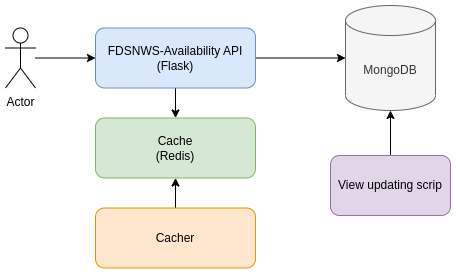

The diagram above was exported from draw.io. Its source (the exported page's mxGraphModel, read from the mxfile embedded in the PNG):
<mxGraphModel dx="1479" dy="1113" grid="1" gridSize="10" guides="1" tooltips="1" connect="1" arrows="1" fold="1" page="1" pageScale="1" pageWidth="850" pageHeight="1100" math="0" shadow="0">
  <root>
    <mxCell id="0" />
    <mxCell id="1" parent="0" />
    <mxCell id="Kbn7e9rLYNgtUT-mMeVi-20" value="" style="edgeStyle=orthogonalEdgeStyle;rounded=0;orthogonalLoop=1;jettySize=auto;html=1;" edge="1" parent="1" source="Kbn7e9rLYNgtUT-mMeVi-4" target="Kbn7e9rLYNgtUT-mMeVi-10">
      <mxGeometry relative="1" as="geometry" />
    </mxCell>
    <mxCell id="Kbn7e9rLYNgtUT-mMeVi-21" value="" style="edgeStyle=orthogonalEdgeStyle;rounded=0;orthogonalLoop=1;jettySize=auto;html=1;" edge="1" parent="1" source="Kbn7e9rLYNgtUT-mMeVi-4" target="Kbn7e9rLYNgtUT-mMeVi-5">
      <mxGeometry relative="1" as="geometry" />
    </mxCell>
    <mxCell id="Kbn7e9rLYNgtUT-mMeVi-4" value="FDSNWS-Availability API&lt;br&gt;(Flask)" style="rounded=1;whiteSpace=wrap;html=1;labelBackgroundColor=none;labelBorderColor=none;fillColor=#dae8fc;strokeColor=#6c8ebf;" vertex="1" parent="1">
      <mxGeometry x="170" y="62.5" width="160" height="60" as="geometry" />
    </mxCell>
    <mxCell id="Kbn7e9rLYNgtUT-mMeVi-5" value="Cache&lt;br&gt;(Redis)" style="rounded=1;whiteSpace=wrap;html=1;labelBackgroundColor=none;labelBorderColor=none;fillColor=#d5e8d4;strokeColor=#82b366;" vertex="1" parent="1">
      <mxGeometry x="170" y="152.5" width="160" height="60" as="geometry" />
    </mxCell>
    <mxCell id="Kbn7e9rLYNgtUT-mMeVi-18" value="" style="edgeStyle=orthogonalEdgeStyle;rounded=0;orthogonalLoop=1;jettySize=auto;html=1;" edge="1" parent="1" source="Kbn7e9rLYNgtUT-mMeVi-6" target="Kbn7e9rLYNgtUT-mMeVi-5">
      <mxGeometry relative="1" as="geometry" />
    </mxCell>
    <mxCell id="Kbn7e9rLYNgtUT-mMeVi-6" value="Cacher" style="rounded=1;whiteSpace=wrap;html=1;labelBackgroundColor=none;labelBorderColor=none;fillColor=#ffe6cc;strokeColor=#d79b00;" vertex="1" parent="1">
      <mxGeometry x="170" y="242.5" width="160" height="60" as="geometry" />
    </mxCell>
    <mxCell id="Kbn7e9rLYNgtUT-mMeVi-10" value="MongoDB" style="shape=cylinder3;whiteSpace=wrap;html=1;boundedLbl=1;backgroundOutline=1;size=15;labelBackgroundColor=none;labelBorderColor=none;verticalAlign=middle;fillColor=#f5f5f5;fontColor=#333333;strokeColor=#666666;" vertex="1" parent="1">
      <mxGeometry x="420" y="40" width="90" height="105" as="geometry" />
    </mxCell>
    <mxCell id="Kbn7e9rLYNgtUT-mMeVi-23" value="" style="edgeStyle=orthogonalEdgeStyle;rounded=0;orthogonalLoop=1;jettySize=auto;html=1;" edge="1" parent="1" source="Kbn7e9rLYNgtUT-mMeVi-12" target="Kbn7e9rLYNgtUT-mMeVi-4">
      <mxGeometry relative="1" as="geometry" />
    </mxCell>
    <mxCell id="Kbn7e9rLYNgtUT-mMeVi-12" value="Actor" style="shape=umlActor;verticalLabelPosition=bottom;verticalAlign=top;html=1;labelBackgroundColor=none;labelBorderColor=none;fillColor=none;" vertex="1" parent="1">
      <mxGeometry x="80" y="62.5" width="30" height="60" as="geometry" />
    </mxCell>
    <mxCell id="Kbn7e9rLYNgtUT-mMeVi-22" value="" style="edgeStyle=orthogonalEdgeStyle;rounded=0;orthogonalLoop=1;jettySize=auto;html=1;" edge="1" parent="1" source="Kbn7e9rLYNgtUT-mMeVi-17" target="Kbn7e9rLYNgtUT-mMeVi-10">
      <mxGeometry relative="1" as="geometry" />
    </mxCell>
    <mxCell id="Kbn7e9rLYNgtUT-mMeVi-17" value="View updating scrip" style="rounded=1;whiteSpace=wrap;html=1;labelBackgroundColor=none;labelBorderColor=none;fillColor=#e1d5e7;strokeColor=#9673a6;" vertex="1" parent="1">
      <mxGeometry x="405" y="190" width="120" height="60" as="geometry" />
    </mxCell>
  </root>
</mxGraphModel>